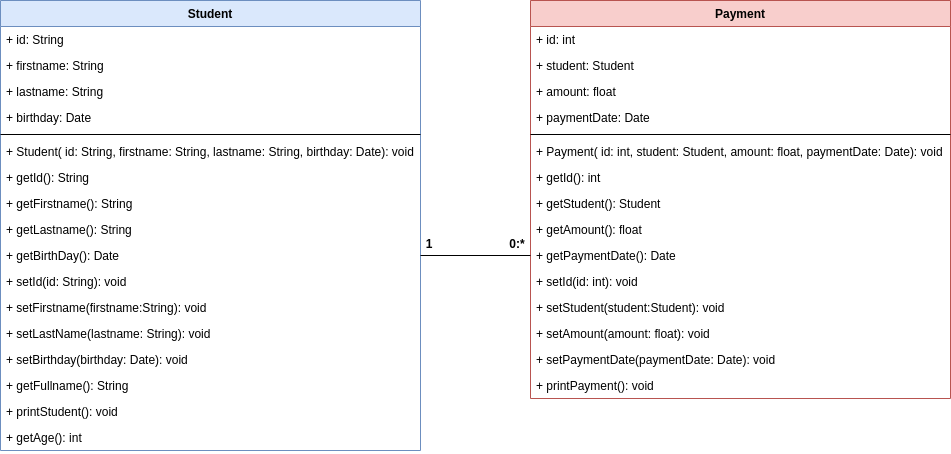

The diagram above was exported from draw.io. Its source (the exported page's mxGraphModel, read from the mxfile embedded in the PNG):
<mxGraphModel dx="623" dy="367" grid="1" gridSize="10" guides="1" tooltips="1" connect="1" arrows="1" fold="1" page="1" pageScale="1" pageWidth="827" pageHeight="1169" math="0" shadow="0">
  <root>
    <mxCell id="0" />
    <mxCell id="1" parent="0" />
    <mxCell id="2" value="Student" style="swimlane;fontStyle=1;align=center;verticalAlign=top;childLayout=stackLayout;horizontal=1;startSize=26;horizontalStack=0;resizeParent=1;resizeParentMax=0;resizeLast=0;collapsible=1;marginBottom=0;fillColor=#dae8fc;strokeColor=#6c8ebf;" parent="1" vertex="1">
      <mxGeometry x="40" y="90" width="420" height="450" as="geometry" />
    </mxCell>
    <mxCell id="3" value="+ id: String" style="text;strokeColor=none;fillColor=none;align=left;verticalAlign=top;spacingLeft=4;spacingRight=4;overflow=hidden;rotatable=0;points=[[0,0.5],[1,0.5]];portConstraint=eastwest;" parent="2" vertex="1">
      <mxGeometry y="26" width="420" height="26" as="geometry" />
    </mxCell>
    <mxCell id="6" value="+ firstname: String" style="text;strokeColor=none;fillColor=none;align=left;verticalAlign=top;spacingLeft=4;spacingRight=4;overflow=hidden;rotatable=0;points=[[0,0.5],[1,0.5]];portConstraint=eastwest;" parent="2" vertex="1">
      <mxGeometry y="52" width="420" height="26" as="geometry" />
    </mxCell>
    <mxCell id="7" value="+ lastname: String" style="text;strokeColor=none;fillColor=none;align=left;verticalAlign=top;spacingLeft=4;spacingRight=4;overflow=hidden;rotatable=0;points=[[0,0.5],[1,0.5]];portConstraint=eastwest;" parent="2" vertex="1">
      <mxGeometry y="78" width="420" height="26" as="geometry" />
    </mxCell>
    <mxCell id="8" value="+ birthday: Date" style="text;strokeColor=none;fillColor=none;align=left;verticalAlign=top;spacingLeft=4;spacingRight=4;overflow=hidden;rotatable=0;points=[[0,0.5],[1,0.5]];portConstraint=eastwest;" parent="2" vertex="1">
      <mxGeometry y="104" width="420" height="26" as="geometry" />
    </mxCell>
    <mxCell id="4" value="" style="line;strokeWidth=1;fillColor=none;align=left;verticalAlign=middle;spacingTop=-1;spacingLeft=3;spacingRight=3;rotatable=0;labelPosition=right;points=[];portConstraint=eastwest;" parent="2" vertex="1">
      <mxGeometry y="130" width="420" height="8" as="geometry" />
    </mxCell>
    <mxCell id="5" value="+ Student( id: String, firstname: String, lastname: String, birthday: Date): void" style="text;strokeColor=none;fillColor=none;align=left;verticalAlign=top;spacingLeft=4;spacingRight=4;overflow=hidden;rotatable=0;points=[[0,0.5],[1,0.5]];portConstraint=eastwest;" parent="2" vertex="1">
      <mxGeometry y="138" width="420" height="26" as="geometry" />
    </mxCell>
    <mxCell id="17" value="+ getId(): String&#10;" style="text;strokeColor=none;fillColor=none;align=left;verticalAlign=top;spacingLeft=4;spacingRight=4;overflow=hidden;rotatable=0;points=[[0,0.5],[1,0.5]];portConstraint=eastwest;" parent="2" vertex="1">
      <mxGeometry y="164" width="420" height="26" as="geometry" />
    </mxCell>
    <mxCell id="19" value="+ getFirstname(): String&#10;" style="text;strokeColor=none;fillColor=none;align=left;verticalAlign=top;spacingLeft=4;spacingRight=4;overflow=hidden;rotatable=0;points=[[0,0.5],[1,0.5]];portConstraint=eastwest;" parent="2" vertex="1">
      <mxGeometry y="190" width="420" height="26" as="geometry" />
    </mxCell>
    <mxCell id="20" value="+ getLastname(): String&#10;" style="text;strokeColor=none;fillColor=none;align=left;verticalAlign=top;spacingLeft=4;spacingRight=4;overflow=hidden;rotatable=0;points=[[0,0.5],[1,0.5]];portConstraint=eastwest;" parent="2" vertex="1">
      <mxGeometry y="216" width="420" height="26" as="geometry" />
    </mxCell>
    <mxCell id="21" value="+ getBirthDay(): Date&#10;" style="text;strokeColor=none;fillColor=none;align=left;verticalAlign=top;spacingLeft=4;spacingRight=4;overflow=hidden;rotatable=0;points=[[0,0.5],[1,0.5]];portConstraint=eastwest;" parent="2" vertex="1">
      <mxGeometry y="242" width="420" height="26" as="geometry" />
    </mxCell>
    <mxCell id="22" value="+ setId(id: String): void&#10;" style="text;strokeColor=none;fillColor=none;align=left;verticalAlign=top;spacingLeft=4;spacingRight=4;overflow=hidden;rotatable=0;points=[[0,0.5],[1,0.5]];portConstraint=eastwest;" parent="2" vertex="1">
      <mxGeometry y="268" width="420" height="26" as="geometry" />
    </mxCell>
    <mxCell id="23" value="+ setFirstname(firstname:String): void&#10;" style="text;strokeColor=none;fillColor=none;align=left;verticalAlign=top;spacingLeft=4;spacingRight=4;overflow=hidden;rotatable=0;points=[[0,0.5],[1,0.5]];portConstraint=eastwest;" parent="2" vertex="1">
      <mxGeometry y="294" width="420" height="26" as="geometry" />
    </mxCell>
    <mxCell id="24" value="+ setLastName(lastname: String): void&#10;" style="text;strokeColor=none;fillColor=none;align=left;verticalAlign=top;spacingLeft=4;spacingRight=4;overflow=hidden;rotatable=0;points=[[0,0.5],[1,0.5]];portConstraint=eastwest;" parent="2" vertex="1">
      <mxGeometry y="320" width="420" height="26" as="geometry" />
    </mxCell>
    <mxCell id="18" value="+ setBirthday(birthday: Date): void&#10;" style="text;strokeColor=none;fillColor=none;align=left;verticalAlign=top;spacingLeft=4;spacingRight=4;overflow=hidden;rotatable=0;points=[[0,0.5],[1,0.5]];portConstraint=eastwest;" parent="2" vertex="1">
      <mxGeometry y="346" width="420" height="26" as="geometry" />
    </mxCell>
    <mxCell id="25" value="+ getFullname(): String&#10;" style="text;strokeColor=none;fillColor=none;align=left;verticalAlign=top;spacingLeft=4;spacingRight=4;overflow=hidden;rotatable=0;points=[[0,0.5],[1,0.5]];portConstraint=eastwest;" parent="2" vertex="1">
      <mxGeometry y="372" width="420" height="26" as="geometry" />
    </mxCell>
    <mxCell id="27" value="+ printStudent(): void&#10;" style="text;strokeColor=none;fillColor=none;align=left;verticalAlign=top;spacingLeft=4;spacingRight=4;overflow=hidden;rotatable=0;points=[[0,0.5],[1,0.5]];portConstraint=eastwest;" parent="2" vertex="1">
      <mxGeometry y="398" width="420" height="26" as="geometry" />
    </mxCell>
    <mxCell id="26" value="+ getAge(): int&#10;" style="text;strokeColor=none;fillColor=none;align=left;verticalAlign=top;spacingLeft=4;spacingRight=4;overflow=hidden;rotatable=0;points=[[0,0.5],[1,0.5]];portConstraint=eastwest;" parent="2" vertex="1">
      <mxGeometry y="424" width="420" height="26" as="geometry" />
    </mxCell>
    <mxCell id="28" value="Payment" style="swimlane;fontStyle=1;align=center;verticalAlign=top;childLayout=stackLayout;horizontal=1;startSize=26;horizontalStack=0;resizeParent=1;resizeParentMax=0;resizeLast=0;collapsible=1;marginBottom=0;fillColor=#f8cecc;strokeColor=#b85450;" parent="1" vertex="1">
      <mxGeometry x="570" y="90" width="420" height="398" as="geometry" />
    </mxCell>
    <mxCell id="29" value="+ id: int" style="text;strokeColor=none;fillColor=none;align=left;verticalAlign=top;spacingLeft=4;spacingRight=4;overflow=hidden;rotatable=0;points=[[0,0.5],[1,0.5]];portConstraint=eastwest;" parent="28" vertex="1">
      <mxGeometry y="26" width="420" height="26" as="geometry" />
    </mxCell>
    <mxCell id="30" value="+ student: Student" style="text;strokeColor=none;fillColor=none;align=left;verticalAlign=top;spacingLeft=4;spacingRight=4;overflow=hidden;rotatable=0;points=[[0,0.5],[1,0.5]];portConstraint=eastwest;" parent="28" vertex="1">
      <mxGeometry y="52" width="420" height="26" as="geometry" />
    </mxCell>
    <mxCell id="31" value="+ amount: float" style="text;strokeColor=none;fillColor=none;align=left;verticalAlign=top;spacingLeft=4;spacingRight=4;overflow=hidden;rotatable=0;points=[[0,0.5],[1,0.5]];portConstraint=eastwest;" parent="28" vertex="1">
      <mxGeometry y="78" width="420" height="26" as="geometry" />
    </mxCell>
    <mxCell id="32" value="+ paymentDate: Date" style="text;strokeColor=none;fillColor=none;align=left;verticalAlign=top;spacingLeft=4;spacingRight=4;overflow=hidden;rotatable=0;points=[[0,0.5],[1,0.5]];portConstraint=eastwest;" parent="28" vertex="1">
      <mxGeometry y="104" width="420" height="26" as="geometry" />
    </mxCell>
    <mxCell id="33" value="" style="line;strokeWidth=1;fillColor=none;align=left;verticalAlign=middle;spacingTop=-1;spacingLeft=3;spacingRight=3;rotatable=0;labelPosition=right;points=[];portConstraint=eastwest;" parent="28" vertex="1">
      <mxGeometry y="130" width="420" height="8" as="geometry" />
    </mxCell>
    <mxCell id="34" value="+ Payment( id: int, student: Student, amount: float, paymentDate: Date): void" style="text;strokeColor=none;fillColor=none;align=left;verticalAlign=top;spacingLeft=4;spacingRight=4;overflow=hidden;rotatable=0;points=[[0,0.5],[1,0.5]];portConstraint=eastwest;" parent="28" vertex="1">
      <mxGeometry y="138" width="420" height="26" as="geometry" />
    </mxCell>
    <mxCell id="35" value="+ getId(): int&#10;" style="text;strokeColor=none;fillColor=none;align=left;verticalAlign=top;spacingLeft=4;spacingRight=4;overflow=hidden;rotatable=0;points=[[0,0.5],[1,0.5]];portConstraint=eastwest;" parent="28" vertex="1">
      <mxGeometry y="164" width="420" height="26" as="geometry" />
    </mxCell>
    <mxCell id="36" value="+ getStudent(): Student&#10;" style="text;strokeColor=none;fillColor=none;align=left;verticalAlign=top;spacingLeft=4;spacingRight=4;overflow=hidden;rotatable=0;points=[[0,0.5],[1,0.5]];portConstraint=eastwest;" parent="28" vertex="1">
      <mxGeometry y="190" width="420" height="26" as="geometry" />
    </mxCell>
    <mxCell id="37" value="+ getAmount(): float&#10;" style="text;strokeColor=none;fillColor=none;align=left;verticalAlign=top;spacingLeft=4;spacingRight=4;overflow=hidden;rotatable=0;points=[[0,0.5],[1,0.5]];portConstraint=eastwest;" parent="28" vertex="1">
      <mxGeometry y="216" width="420" height="26" as="geometry" />
    </mxCell>
    <mxCell id="38" value="+ getPaymentDate(): Date&#10;" style="text;strokeColor=none;fillColor=none;align=left;verticalAlign=top;spacingLeft=4;spacingRight=4;overflow=hidden;rotatable=0;points=[[0,0.5],[1,0.5]];portConstraint=eastwest;" parent="28" vertex="1">
      <mxGeometry y="242" width="420" height="26" as="geometry" />
    </mxCell>
    <mxCell id="39" value="+ setId(id: int): void&#10;" style="text;strokeColor=none;fillColor=none;align=left;verticalAlign=top;spacingLeft=4;spacingRight=4;overflow=hidden;rotatable=0;points=[[0,0.5],[1,0.5]];portConstraint=eastwest;" parent="28" vertex="1">
      <mxGeometry y="268" width="420" height="26" as="geometry" />
    </mxCell>
    <mxCell id="40" value="+ setStudent(student:Student): void&#10;" style="text;strokeColor=none;fillColor=none;align=left;verticalAlign=top;spacingLeft=4;spacingRight=4;overflow=hidden;rotatable=0;points=[[0,0.5],[1,0.5]];portConstraint=eastwest;" parent="28" vertex="1">
      <mxGeometry y="294" width="420" height="26" as="geometry" />
    </mxCell>
    <mxCell id="41" value="+ setAmount(amount: float): void&#10;" style="text;strokeColor=none;fillColor=none;align=left;verticalAlign=top;spacingLeft=4;spacingRight=4;overflow=hidden;rotatable=0;points=[[0,0.5],[1,0.5]];portConstraint=eastwest;" parent="28" vertex="1">
      <mxGeometry y="320" width="420" height="26" as="geometry" />
    </mxCell>
    <mxCell id="42" value="+ setPaymentDate(paymentDate: Date): void&#10;" style="text;strokeColor=none;fillColor=none;align=left;verticalAlign=top;spacingLeft=4;spacingRight=4;overflow=hidden;rotatable=0;points=[[0,0.5],[1,0.5]];portConstraint=eastwest;" parent="28" vertex="1">
      <mxGeometry y="346" width="420" height="26" as="geometry" />
    </mxCell>
    <mxCell id="51" value="+ printPayment(): void&#10;" style="text;strokeColor=none;fillColor=none;align=left;verticalAlign=top;spacingLeft=4;spacingRight=4;overflow=hidden;rotatable=0;points=[[0,0.5],[1,0.5]];portConstraint=eastwest;" parent="28" vertex="1">
      <mxGeometry y="372" width="420" height="26" as="geometry" />
    </mxCell>
    <mxCell id="47" value="" style="line;strokeWidth=1;fillColor=none;align=left;verticalAlign=middle;spacingTop=-1;spacingLeft=3;spacingRight=3;rotatable=0;labelPosition=right;points=[];portConstraint=eastwest;" parent="1" vertex="1">
      <mxGeometry x="460" y="310" width="110" height="70" as="geometry" />
    </mxCell>
    <mxCell id="48" value="1" style="text;align=center;fontStyle=1;verticalAlign=middle;spacingLeft=3;spacingRight=3;strokeColor=none;rotatable=0;points=[[0,0.5],[1,0.5]];portConstraint=eastwest;" parent="1" vertex="1">
      <mxGeometry x="449" y="320" width="40" height="26" as="geometry" />
    </mxCell>
    <mxCell id="50" value="0:*" style="text;align=center;fontStyle=1;verticalAlign=middle;spacingLeft=3;spacingRight=3;strokeColor=none;rotatable=0;points=[[0,0.5],[1,0.5]];portConstraint=eastwest;" parent="1" vertex="1">
      <mxGeometry x="537" y="320" width="40" height="26" as="geometry" />
    </mxCell>
  </root>
</mxGraphModel>